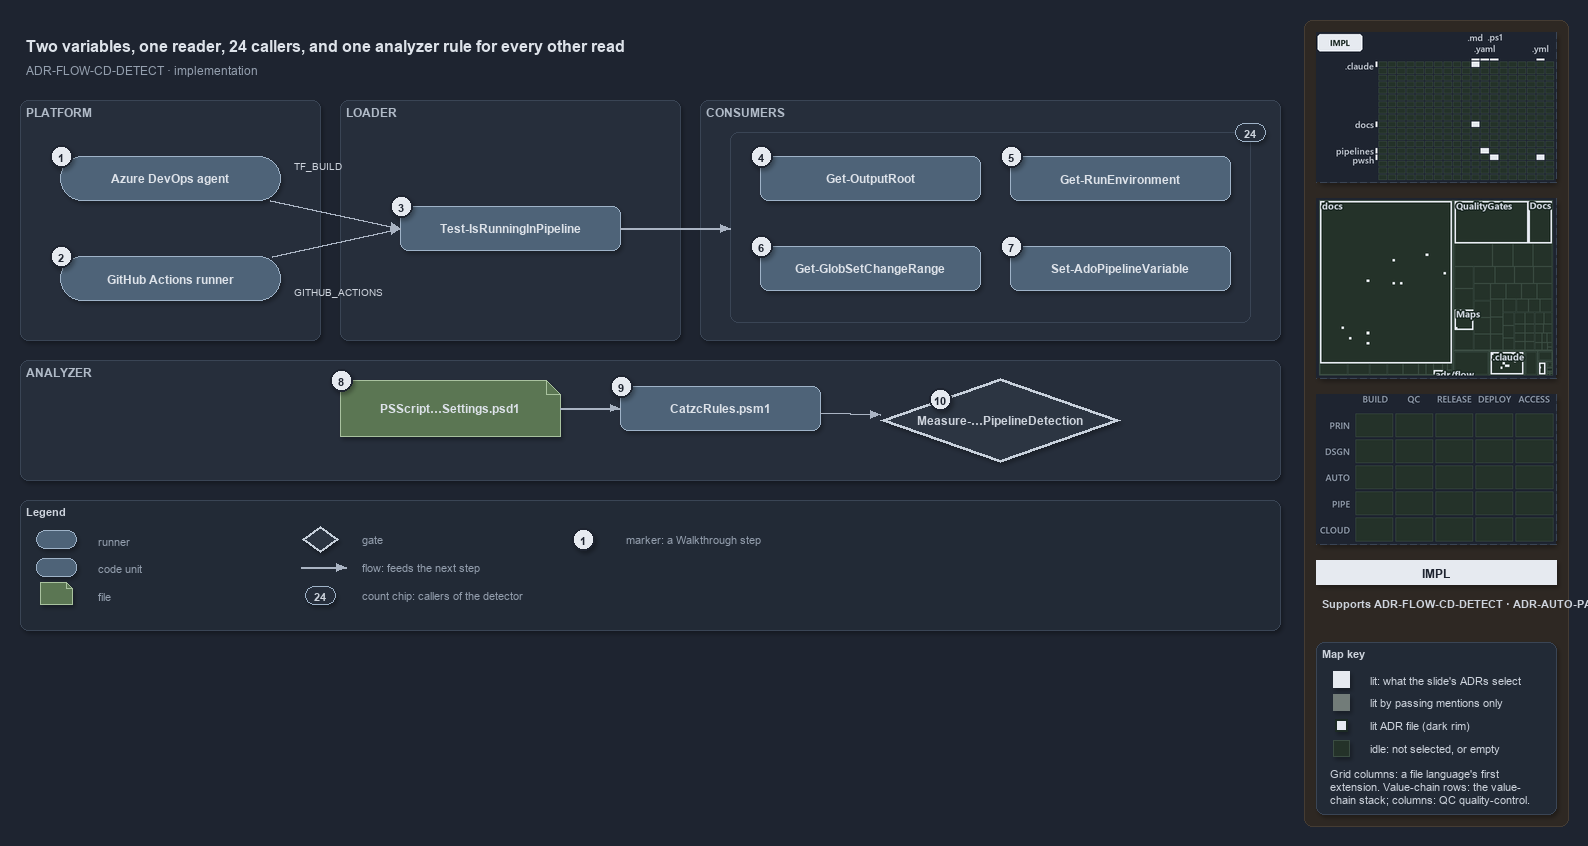

The diagram above was exported from draw.io. Its source (the exported page's mxGraphModel, read from the mxfile embedded in the PNG):
<mxGraphModel dx="1024" dy="768" grid="0" gridSize="10" guides="1" tooltips="1" connect="1" arrows="1" fold="1" page="1" pageScale="1" pageWidth="1572" pageHeight="640" background="#1E2430" math="0" shadow="1">
  <root>
    <mxCell id="0" />
    <mxCell id="1" parent="0" />
    <mxCell id="sidebar-bg" value="" style="rounded=1;arcSize=2;html=1;fillColor=#2E2823;strokeColor=#453C33;shadow=0;" vertex="1" parent="1">
      <mxGeometry x="1304" y="4" width="264" height="806" as="geometry" />
    </mxCell>
    <mxCell id="title" value="Two variables, one reader, 24 callers, and one analyzer rule for every other read" style="text;html=1;align=left;verticalAlign=middle;fontSize=16;fontStyle=1;fontColor=#DDE2E9;" vertex="1" parent="1">
      <mxGeometry x="20" y="14" width="1260" height="30" as="geometry" />
    </mxCell>
    <mxCell id="subtitle" value="ADR-FLOW-CD-DETECT &amp;#183; implementation" style="text;html=1;align=left;verticalAlign=middle;fontSize=12;fontColor=#949FAE;" vertex="1" parent="1">
      <mxGeometry x="20" y="44" width="1240" height="20" as="geometry" />
    </mxCell>
    <mxCell id="band-platform" value="PLATFORM" style="rounded=1;html=1;arcSize=3;fillColor=#262E3B;strokeColor=#3A4555;verticalAlign=top;align=left;spacingLeft=8;fontStyle=1;fontSize=12;fontColor=#B0BAC7;" vertex="1" parent="1">
      <mxGeometry x="20" y="84" width="300" height="240" as="geometry" />
    </mxCell>
    <mxCell id="band-loader" value="LOADER" style="rounded=1;html=1;arcSize=3;fillColor=#262E3B;strokeColor=#3A4555;verticalAlign=top;align=left;spacingLeft=8;fontStyle=1;fontSize=12;fontColor=#B0BAC7;" vertex="1" parent="1">
      <mxGeometry x="340" y="84" width="340" height="240" as="geometry" />
    </mxCell>
    <mxCell id="band-consumers" value="CONSUMERS" style="rounded=1;html=1;arcSize=3;fillColor=#262E3B;strokeColor=#3A4555;verticalAlign=top;align=left;spacingLeft=8;fontStyle=1;fontSize=12;fontColor=#B0BAC7;" vertex="1" parent="1">
      <mxGeometry x="700" y="84" width="580" height="240" as="geometry" />
    </mxCell>
    <mxCell id="band-analyzer" value="ANALYZER" style="rounded=1;html=1;arcSize=3;fillColor=#262E3B;strokeColor=#3A4555;verticalAlign=top;align=left;spacingLeft=8;fontStyle=1;fontSize=12;fontColor=#B0BAC7;" vertex="1" parent="1">
      <mxGeometry x="20" y="344" width="1260" height="120" as="geometry" />
    </mxCell>
    <mxCell id="g-ado" value="&lt;b&gt;Azure DevOps agent&lt;/b&gt;" style="rounded=1;arcSize=50;whiteSpace=wrap;html=1;fillColor=#4E6378;strokeColor=#9FB3C8;fontColor=#DDE2E9;fontSize=12;" vertex="1" parent="1">
      <mxGeometry x="60" y="140" width="220" height="44" as="geometry" />
    </mxCell>
    <mxCell id="mark-1" value="1" style="ellipse;html=1;fillColor=#E6EAF0;strokeColor=#1E2430;strokeWidth=2;fontColor=#1E2430;fontStyle=1;fontSize=11;" vertex="1" parent="1">
      <mxGeometry x="50" y="129" width="22" height="22" as="geometry" />
    </mxCell>
    <mxCell id="g-gh" value="&lt;b&gt;GitHub Actions runner&lt;/b&gt;" style="rounded=1;arcSize=50;whiteSpace=wrap;html=1;fillColor=#4E6378;strokeColor=#9FB3C8;fontColor=#DDE2E9;fontSize=12;" vertex="1" parent="1">
      <mxGeometry x="60" y="240" width="220" height="44" as="geometry" />
    </mxCell>
    <mxCell id="mark-2" value="2" style="ellipse;html=1;fillColor=#E6EAF0;strokeColor=#1E2430;strokeWidth=2;fontColor=#1E2430;fontStyle=1;fontSize=11;" vertex="1" parent="1">
      <mxGeometry x="50" y="229" width="22" height="22" as="geometry" />
    </mxCell>
    <mxCell id="g-detect" value="&lt;b&gt;Test-IsRunningInPipeline&lt;/b&gt;" style="rounded=1;whiteSpace=wrap;html=1;arcSize=20;fillColor=#4E6378;strokeColor=#9FB3C8;fontColor=#DDE2E9;fontSize=12;" vertex="1" parent="1">
      <mxGeometry x="400" y="190" width="220" height="44" as="geometry" />
    </mxCell>
    <mxCell id="mark-3" value="3" style="ellipse;html=1;fillColor=#E6EAF0;strokeColor=#1E2430;strokeWidth=2;fontColor=#1E2430;fontStyle=1;fontSize=11;" vertex="1" parent="1">
      <mxGeometry x="390" y="179" width="22" height="22" as="geometry" />
    </mxCell>
    <mxCell id="frame-consumers" value="" style="rounded=1;html=1;arcSize=6;fillColor=none;strokeColor=#3A4555;" vertex="1" parent="1">
      <mxGeometry x="730" y="116" width="520" height="190" as="geometry" />
    </mxCell>
    <mxCell id="g-outputroot" value="&lt;b&gt;Get-OutputRoot&lt;/b&gt;" style="rounded=1;whiteSpace=wrap;html=1;arcSize=20;fillColor=#4E6378;strokeColor=#9FB3C8;fontColor=#DDE2E9;fontSize=12;" vertex="1" parent="1">
      <mxGeometry x="760" y="140" width="220" height="44" as="geometry" />
    </mxCell>
    <mxCell id="mark-4" value="4" style="ellipse;html=1;fillColor=#E6EAF0;strokeColor=#1E2430;strokeWidth=2;fontColor=#1E2430;fontStyle=1;fontSize=11;" vertex="1" parent="1">
      <mxGeometry x="750" y="129" width="22" height="22" as="geometry" />
    </mxCell>
    <mxCell id="g-runenv" value="&lt;b&gt;Get-RunEnvironment&lt;/b&gt;" style="rounded=1;whiteSpace=wrap;html=1;arcSize=20;fillColor=#4E6378;strokeColor=#9FB3C8;fontColor=#DDE2E9;fontSize=12;" vertex="1" parent="1">
      <mxGeometry x="1010" y="140" width="220" height="44" as="geometry" />
    </mxCell>
    <mxCell id="mark-5" value="5" style="ellipse;html=1;fillColor=#E6EAF0;strokeColor=#1E2430;strokeWidth=2;fontColor=#1E2430;fontStyle=1;fontSize=11;" vertex="1" parent="1">
      <mxGeometry x="1000" y="129" width="22" height="22" as="geometry" />
    </mxCell>
    <mxCell id="g-changerange" value="&lt;b&gt;Get-GlobSetChangeRange&lt;/b&gt;" style="rounded=1;whiteSpace=wrap;html=1;arcSize=20;fillColor=#4E6378;strokeColor=#9FB3C8;fontColor=#DDE2E9;fontSize=12;" vertex="1" parent="1">
      <mxGeometry x="760" y="230" width="220" height="44" as="geometry" />
    </mxCell>
    <mxCell id="mark-6" value="6" style="ellipse;html=1;fillColor=#E6EAF0;strokeColor=#1E2430;strokeWidth=2;fontColor=#1E2430;fontStyle=1;fontSize=11;" vertex="1" parent="1">
      <mxGeometry x="750" y="219" width="22" height="22" as="geometry" />
    </mxCell>
    <mxCell id="g-adovar" value="&lt;b&gt;Set-AdoPipelineVariable&lt;/b&gt;" style="rounded=1;whiteSpace=wrap;html=1;arcSize=20;fillColor=#4E6378;strokeColor=#9FB3C8;fontColor=#DDE2E9;fontSize=12;" vertex="1" parent="1">
      <mxGeometry x="1010" y="230" width="220" height="44" as="geometry" />
    </mxCell>
    <mxCell id="mark-7" value="7" style="ellipse;html=1;fillColor=#E6EAF0;strokeColor=#1E2430;strokeWidth=2;fontColor=#1E2430;fontStyle=1;fontSize=11;" vertex="1" parent="1">
      <mxGeometry x="1000" y="219" width="22" height="22" as="geometry" />
    </mxCell>
    <mxCell id="count-callers" value="24" style="rounded=1;arcSize=50;whiteSpace=wrap;html=1;fillColor=#262E3B;strokeColor=#9FB3C8;fontColor=#CDD3DC;fontStyle=1;fontSize=11;" vertex="1" parent="1">
      <mxGeometry x="1235" y="107" width="30" height="18" as="geometry" />
    </mxCell>
    <mxCell id="g-settings" value="&lt;b&gt;PSScript…Settings.psd1&lt;/b&gt;" style="shape=note;size=14;whiteSpace=wrap;html=1;fillColor=#5B7653;strokeColor=#A9C29F;fontColor=#DDE2E9;fontSize=12;" vertex="1" parent="1">
      <mxGeometry x="340" y="364" width="220" height="56" as="geometry" />
    </mxCell>
    <mxCell id="mark-8" value="8" style="ellipse;html=1;fillColor=#E6EAF0;strokeColor=#1E2430;strokeWidth=2;fontColor=#1E2430;fontStyle=1;fontSize=11;" vertex="1" parent="1">
      <mxGeometry x="330" y="353" width="22" height="22" as="geometry" />
    </mxCell>
    <mxCell id="g-rules" value="&lt;b&gt;CatzcRules.psm1&lt;/b&gt;" style="rounded=1;whiteSpace=wrap;html=1;arcSize=20;fillColor=#4E6378;strokeColor=#9FB3C8;fontColor=#DDE2E9;fontSize=12;" vertex="1" parent="1">
      <mxGeometry x="620" y="370" width="200" height="44" as="geometry" />
    </mxCell>
    <mxCell id="mark-9" value="9" style="ellipse;html=1;fillColor=#E6EAF0;strokeColor=#1E2430;strokeWidth=2;fontColor=#1E2430;fontStyle=1;fontSize=11;" vertex="1" parent="1">
      <mxGeometry x="610" y="359" width="22" height="22" as="geometry" />
    </mxCell>
    <mxCell id="g-rule" value="&lt;b&gt;Measure-…PipelineDetection&lt;/b&gt;" style="rhombus;whiteSpace=wrap;html=1;fillColor=#2C3542;strokeColor=#C7D0DB;strokeWidth=3;fontColor=#CDD3DC;fontSize=12;" vertex="1" parent="1">
      <mxGeometry x="880" y="362" width="240" height="84" as="geometry" />
    </mxCell>
    <mxCell id="mark-10" value="10" style="ellipse;html=1;fillColor=#E6EAF0;strokeColor=#1E2430;strokeWidth=2;fontColor=#1E2430;fontStyle=1;fontSize=11;" vertex="1" parent="1">
      <mxGeometry x="929" y="372" width="22" height="22" as="geometry" />
    </mxCell>
    <mxCell id="port-detect-left" value="" style="text;html=1;strokeColor=none;fillColor=none;" vertex="1" parent="1">
      <mxGeometry x="400" y="212" width="1" height="1" as="geometry" />
    </mxCell>
    <mxCell id="e-ado-detect" value="" style="edgeStyle=orthogonalEdgeStyle;rounded=1;html=1;fontSize=10;fontColor=#CDD3DC;endArrow=block;strokeColor=#AAB4C3;shadow=0;" edge="1" parent="1" source="g-ado" target="port-detect-left">
      <mxGeometry relative="1" as="geometry" />
    </mxCell>
    <mxCell id="e-gh-detect" value="" style="edgeStyle=orthogonalEdgeStyle;rounded=1;html=1;fontSize=10;fontColor=#CDD3DC;endArrow=block;strokeColor=#AAB4C3;shadow=0;" edge="1" parent="1" source="g-gh" target="port-detect-left">
      <mxGeometry relative="1" as="geometry" />
    </mxCell>
    <mxCell id="label-tf-build" value="TF_BUILD" style="text;html=1;align=left;verticalAlign=middle;fontSize=10;fontColor=#CDD3DC;" vertex="1" parent="1">
      <mxGeometry x="288" y="140" width="100" height="18" as="geometry" />
    </mxCell>
    <mxCell id="label-github-actions" value="GITHUB_ACTIONS" style="text;html=1;align=left;verticalAlign=middle;fontSize=10;fontColor=#CDD3DC;" vertex="1" parent="1">
      <mxGeometry x="288" y="266" width="110" height="18" as="geometry" />
    </mxCell>
    <mxCell id="port-frame-left" value="" style="text;html=1;strokeColor=none;fillColor=none;" vertex="1" parent="1">
      <mxGeometry x="730" y="212" width="1" height="1" as="geometry" />
    </mxCell>
    <mxCell id="e-detect-frame" value="" style="edgeStyle=orthogonalEdgeStyle;rounded=1;html=1;fontSize=10;fontColor=#CDD3DC;endArrow=block;strokeColor=#AAB4C3;shadow=0;" edge="1" parent="1" source="g-detect" target="port-frame-left">
      <mxGeometry relative="1" as="geometry" />
    </mxCell>
    <mxCell id="e-settings-rules" value="" style="edgeStyle=orthogonalEdgeStyle;rounded=1;html=1;fontSize=10;fontColor=#CDD3DC;endArrow=block;strokeColor=#AAB4C3;shadow=0;" edge="1" parent="1" source="g-settings" target="g-rules">
      <mxGeometry relative="1" as="geometry" />
    </mxCell>
    <mxCell id="e-rules-rule" value="" style="edgeStyle=orthogonalEdgeStyle;rounded=1;html=1;fontSize=10;fontColor=#CDD3DC;endArrow=block;strokeColor=#AAB4C3;shadow=0;" edge="1" parent="1" source="g-rules" target="g-rule">
      <mxGeometry relative="1" as="geometry" />
    </mxCell>
    <mxCell id="legend" value="&lt;b&gt;Legend&lt;/b&gt;" style="rounded=1;whiteSpace=wrap;html=1;arcSize=6;fillColor=#222A36;strokeColor=#3A4555;align=left;verticalAlign=top;spacing=8;fontSize=11;fontColor=#CDD3DC;" vertex="1" parent="1">
      <mxGeometry x="20" y="484" width="1260" height="130" as="geometry" />
    </mxCell>
    <mxCell id="lg-0" value="" style="rounded=1;arcSize=50;html=1;fillColor=#4E6378;strokeColor=#9FB3C8;" vertex="1" parent="1">
      <mxGeometry x="36" y="514" width="40" height="18" as="geometry" />
    </mxCell>
    <mxCell id="lg-0-t" value="runner" style="text;html=1;align=left;verticalAlign=middle;fontSize=11;fontColor=#949FAE;" vertex="1" parent="1">
      <mxGeometry x="92" y="513" width="230" height="20" as="geometry" />
    </mxCell>
    <mxCell id="lg-1" value="" style="rounded=1;html=1;arcSize=20;fillColor=#4E6378;strokeColor=#9FB3C8;" vertex="1" parent="1">
      <mxGeometry x="36" y="542" width="40" height="18" as="geometry" />
    </mxCell>
    <mxCell id="lg-1-t" value="code unit" style="text;html=1;align=left;verticalAlign=middle;fontSize=11;fontColor=#949FAE;" vertex="1" parent="1">
      <mxGeometry x="92" y="541" width="230" height="20" as="geometry" />
    </mxCell>
    <mxCell id="lg-2" value="" style="shape=note;size=6;html=1;fillColor=#5B7653;strokeColor=#A9C29F;" vertex="1" parent="1">
      <mxGeometry x="40" y="566" width="32" height="22" as="geometry" />
    </mxCell>
    <mxCell id="lg-2-t" value="file" style="text;html=1;align=left;verticalAlign=middle;fontSize=11;fontColor=#949FAE;" vertex="1" parent="1">
      <mxGeometry x="92" y="569" width="230" height="20" as="geometry" />
    </mxCell>
    <mxCell id="lg-3" value="" style="rhombus;html=1;fillColor=#2C3542;strokeColor=#C7D0DB;strokeWidth=2;fontColor=#CDD3DC;" vertex="1" parent="1">
      <mxGeometry x="302" y="510" width="36" height="26" as="geometry" />
    </mxCell>
    <mxCell id="lg-3-t" value="gate" style="text;html=1;align=left;verticalAlign=middle;fontSize=11;fontColor=#949FAE;" vertex="1" parent="1">
      <mxGeometry x="356" y="513" width="230" height="20" as="geometry" />
    </mxCell>
    <mxCell id="lg-4-a" value="" style="text;html=1;strokeColor=none;fillColor=none;" vertex="1" parent="1">
      <mxGeometry x="300" y="551" width="1" height="1" as="geometry" />
    </mxCell>
    <mxCell id="lg-4-b" value="" style="text;html=1;strokeColor=none;fillColor=none;" vertex="1" parent="1">
      <mxGeometry x="346" y="551" width="1" height="1" as="geometry" />
    </mxCell>
    <mxCell id="lg-4" value="" style="edgeStyle=orthogonalEdgeStyle;rounded=1;html=1;fontSize=10;fontColor=#CDD3DC;endArrow=block;strokeColor=#AAB4C3;shadow=0;" edge="1" parent="1" source="lg-4-a" target="lg-4-b">
      <mxGeometry relative="1" as="geometry" />
    </mxCell>
    <mxCell id="lg-4-t" value="flow: feeds the next step" style="text;html=1;align=left;verticalAlign=middle;fontSize=11;fontColor=#949FAE;" vertex="1" parent="1">
      <mxGeometry x="356" y="541" width="230" height="20" as="geometry" />
    </mxCell>
    <mxCell id="lg-5" value="24" style="rounded=1;arcSize=50;whiteSpace=wrap;html=1;fillColor=#262E3B;strokeColor=#9FB3C8;fontColor=#CDD3DC;fontStyle=1;fontSize=11;" vertex="1" parent="1">
      <mxGeometry x="305" y="570" width="30" height="18" as="geometry" />
    </mxCell>
    <mxCell id="lg-5-t" value="count chip: callers of the detector" style="text;html=1;align=left;verticalAlign=middle;fontSize=11;fontColor=#949FAE;" vertex="1" parent="1">
      <mxGeometry x="356" y="569" width="230" height="20" as="geometry" />
    </mxCell>
    <mxCell id="lg-6" value="1" style="ellipse;html=1;fillColor=#E6EAF0;strokeColor=#1E2430;strokeWidth=2;fontColor=#1E2430;fontStyle=1;fontSize=11;" vertex="1" parent="1">
      <mxGeometry x="572" y="512" width="22" height="22" as="geometry" />
    </mxCell>
    <mxCell id="lg-6-t" value="marker: a Walkthrough step" style="text;html=1;align=left;verticalAlign=middle;fontSize=11;fontColor=#949FAE;" vertex="1" parent="1">
      <mxGeometry x="620" y="513" width="230" height="20" as="geometry" />
    </mxCell>
    <mxCell id="minimap-grid" value="" style="shape=image;imageAspect=0;rounded=1;arcSize=4;whiteSpace=wrap;html=1;fillColor=#262E3B;strokeColor=#3A4555;dashed=1;fontColor=#949FAE;fontSize=11;image=data:image/png,(base64 omitted: 10296 chars);" vertex="1" parent="1">
      <mxGeometry x="1316" y="16" width="240" height="150" as="geometry" />
    </mxCell>
    <mxCell id="minimap-tree" value="" style="shape=image;imageAspect=0;rounded=1;arcSize=4;whiteSpace=wrap;html=1;fillColor=#262E3B;strokeColor=#3A4555;dashed=1;fontColor=#949FAE;fontSize=11;image=data:image/png,(base64 omitted: 15808 chars);" vertex="1" parent="1">
      <mxGeometry x="1316" y="182" width="240" height="180" as="geometry" />
    </mxCell>
    <mxCell id="minimap-chain" value="" style="shape=image;imageAspect=0;rounded=1;arcSize=4;whiteSpace=wrap;html=1;fillColor=#262E3B;strokeColor=#3A4555;dashed=1;fontColor=#949FAE;fontSize=11;image=data:image/png,(base64 omitted: 11912 chars);" vertex="1" parent="1">
      <mxGeometry x="1316" y="378" width="240" height="150" as="geometry" />
    </mxCell>
    <mxCell id="lens-badge" value="IMPL" style="rounded=0;whiteSpace=wrap;html=1;align=center;verticalAlign=middle;fontSize=12;fontStyle=1;fontColor=#1E2430;fillColor=#E6EAF0;strokeColor=none;" vertex="1" parent="1">
      <mxGeometry x="1316" y="544" width="240" height="24" as="geometry" />
    </mxCell>
    <mxCell id="supports" value="&lt;b&gt;Supports&lt;/b&gt; ADR-FLOW-CD-DETECT &amp;#183; ADR-AUTO-PARITY" style="text;html=1;whiteSpace=wrap;align=left;verticalAlign=top;fontSize=11;fontColor=#CDD3DC;" vertex="1" parent="1">
      <mxGeometry x="1316" y="576" width="240" height="38" as="geometry" />
    </mxCell>
    <mxCell id="mapkey" value="&lt;b&gt;Map key&lt;/b&gt;" style="rounded=1;arcSize=6;whiteSpace=wrap;html=1;align=left;verticalAlign=top;fontSize=11;fontColor=#CDD3DC;fillColor=#222A36;strokeColor=#3A4555;spacingLeft=8;spacingTop=2;" vertex="1" parent="1">
      <mxGeometry x="1316" y="626" width="240" height="172" as="geometry" />
    </mxCell>
    <mxCell id="mapkey-lit" value="" style="rounded=0;html=1;fillColor=#E6EAF0;strokeColor=#E6EAF0;" vertex="1" parent="1">
      <mxGeometry x="1333.0" y="655.0" width="16" height="16" as="geometry" />
    </mxCell>
    <mxCell id="mapkey-lit-text" value="lit: what the slide's ADRs select" style="text;html=1;align=left;verticalAlign=middle;fontSize=11;fontColor=#CDD3DC;" vertex="1" parent="1">
      <mxGeometry x="1364" y="653" width="184" height="20" as="geometry" />
    </mxCell>
    <mxCell id="mapkey-touched" value="" style="rounded=0;html=1;fillColor=#727C79;strokeColor=#727C79;" vertex="1" parent="1">
      <mxGeometry x="1333.0" y="678.0" width="16" height="16" as="geometry" />
    </mxCell>
    <mxCell id="mapkey-touched-text" value="lit by passing mentions only" style="text;html=1;align=left;verticalAlign=middle;fontSize=11;fontColor=#CDD3DC;" vertex="1" parent="1">
      <mxGeometry x="1364" y="676" width="184" height="20" as="geometry" />
    </mxCell>
    <mxCell id="mapkey-adr" value="" style="rounded=0;html=1;fillColor=#E6EAF0;strokeColor=#1C2A24;strokeWidth=2;" vertex="1" parent="1">
      <mxGeometry x="1335.0" y="703.0" width="12" height="12" as="geometry" />
    </mxCell>
    <mxCell id="mapkey-adr-text" value="lit ADR file (dark rim)" style="text;html=1;align=left;verticalAlign=middle;fontSize=11;fontColor=#CDD3DC;" vertex="1" parent="1">
      <mxGeometry x="1364" y="699" width="184" height="20" as="geometry" />
    </mxCell>
    <mxCell id="mapkey-idle" value="" style="rounded=0;html=1;fillColor=#243229;strokeColor=#3B4D43;" vertex="1" parent="1">
      <mxGeometry x="1333.0" y="724.0" width="16" height="16" as="geometry" />
    </mxCell>
    <mxCell id="mapkey-idle-text" value="idle: not selected, or empty" style="text;html=1;align=left;verticalAlign=middle;fontSize=11;fontColor=#CDD3DC;" vertex="1" parent="1">
      <mxGeometry x="1364" y="722" width="184" height="20" as="geometry" />
    </mxCell>
    <mxCell id="mapkey-codes" value="Grid columns: a file language's first&lt;br&gt;extension. Value-chain rows: the value-&lt;br&gt;chain stack; columns: QC quality-control." style="text;html=1;align=left;verticalAlign=top;whiteSpace=wrap;fontSize=11;fontColor=#CDD3DC;" vertex="1" parent="1">
      <mxGeometry x="1324" y="746" width="224" height="46" as="geometry" />
    </mxCell>
  </root>
</mxGraphModel>